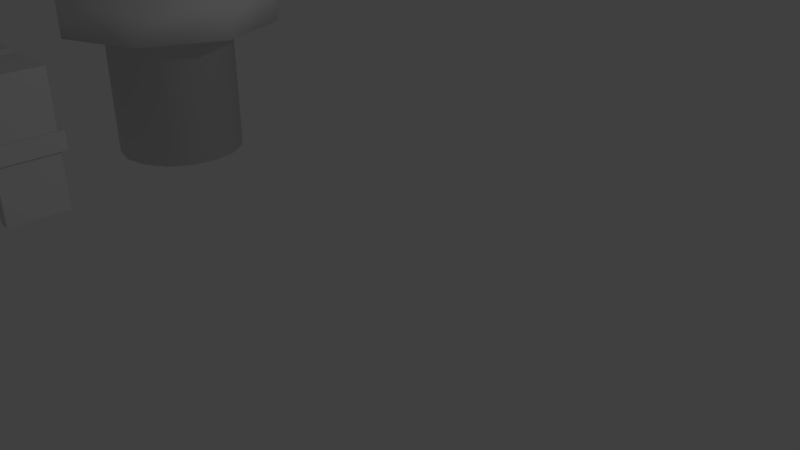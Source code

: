 # Source: Ex_7.blend  (saved by Blender 2.79.0; exported with 4.5.12 LTS)
import bpy
from mathutils import Matrix  # noqa: F401  (used for matrix-valued properties, if any)

bpy.ops.wm.read_factory_settings(use_empty=True)
scene = bpy.context.scene
scene.name = 'Scene'

# ---- collections
col_collection_1 = bpy.data.collections.new('Collection 1'); scene.collection.children.link(col_collection_1)

# ---- world
world_world = bpy.data.worlds.new('World'); scene.world = world_world
world_world.color = (0.05088, 0.05088, 0.05088)
world_world.use_sun_shadow = False
world_world.sun_shadow_jitter_overblur = 0.0
world_world.cycles.sampling_method = 'MANUAL'

# ---- cameras
cam_camera = bpy.data.cameras.new('Camera')
cam_camera.clip_end = 100.0
cam_camera.lens = 35.0
cam_camera.sensor_width = 32.0
cam_camera.sensor_height = 18.0
cam_camera.ortho_scale = 7.314
cam_camera.dof.focus_distance = 0.0
cam_camera.dof.aperture_fstop = 128.0

# ---- lights
light_lamp = bpy.data.lights.new('Lamp', 'POINT')
light_lamp.transmission_factor = 0.0
light_lamp.cutoff_distance = 30.0
light_lamp.energy = 100.0
light_lamp.shadow_buffer_clip_start = 1.001
light_lamp.shadow_soft_size = 0.1
light_lamp.shadow_maximum_resolution = 0.006
light_lamp.use_absolute_resolution = True

# ---- meshes
me_cube_001 = bpy.data.meshes.new('Cube.001')
me_cube_001.from_pydata([(-1.0, -1.0, -1.0), (-1.0, -1.0, 1.0), (-1.0, 1.0, -1.0), (-1.0, 1.0, 1.0), (1.0, -1.0, -1.0), (1.0, -1.0, 1.0), (1.0, 1.0, -1.0), (1.0, 1.0, 1.0), (0.126, 0.929, -0.929), (-0.126, 1.0, -1.0), (0.126, 1.0, 1.0), (-0.126, 1.0, 1.0), (0.126, -0.929, -0.929), (-0.126, -1.0, -1.0), (-0.126, -0.929, 0.929), (0.126, -1.0, 1.0), (-0.929, -0.126, -0.929), (-1.0, 0.126, -1.0), (-1.0, 0.126, 1.0), (-1.0, -0.126, 1.0), (1.0, 0.126, -1.0), (1.0, -0.126, -1.0), (0.929, -0.126, 0.929), (1.0, 0.126, 1.0), (-0.126, -0.126, 1.0), (0.126, -0.126, 1.0), (0.126, 0.126, 1.0), (-0.126, 0.126, 1.0), (0.126, -0.126, -1.0), (-0.126, -0.126, -1.0), (-0.126, 0.126, -1.0), (0.126, 0.126, -1.0), (-0.126, -0.126, 0.929), (-0.126, -1.0, 1.0), (0.126, -0.929, 0.929), (0.126, -0.126, 0.929), (0.126, -0.126, -0.929), (0.126, -1.0, -1.0), (-0.126, -0.929, -0.929), (-0.126, -0.126, -0.929), (0.126, 1.0, -1.0), (-0.126, 0.929, -0.929), (-0.126, 0.929, 0.929), (-0.126, 0.126, 0.929), (0.126, 0.126, 0.929), (0.126, 0.929, 0.929), (0.126, 0.126, -0.929), (-0.126, 0.126, -0.929), (-1.0, -0.126, -1.0), (-0.929, 0.126, -0.929), (1.0, -0.126, 1.0), (0.929, 0.126, 0.929), (-0.929, -0.126, 0.929), (-0.929, 0.126, 0.929), (0.929, -0.126, -0.929), (0.929, 0.126, -0.929), (-1.07, -1.07, 0.1377), (-1.0, -1.0, -0.1377), (-1.0, 1.0, -0.1377), (-1.0, 1.0, 0.1377), (1.07, 1.07, 0.1377), (1.0, 1.0, -0.1377), (1.0, -1.0, -0.1377), (1.0, -1.0, 0.1377), (0.05598, -1.07, 0.1377), (0.126, -1.0, -0.1377), (-0.126, -1.0, -0.1377), (-0.126, -1.0, 0.1377), (-0.05598, 1.07, 0.1377), (-0.126, 1.0, -0.1377), (0.126, 1.0, -0.1377), (0.126, 1.0, 0.1377), (1.07, 0.05598, 0.1377), (1.0, 0.126, -0.1377), (1.0, -0.126, -0.1377), (1.0, -0.126, 0.1377), (-1.07, -0.05598, 0.1377), (-1.0, -0.126, -0.1377), (-1.0, 0.126, -0.1377), (-1.0, 0.126, 0.1377), (-0.05598, -0.999, 0.1377), (-0.126, -0.929, -0.1377), (0.126, -0.929, -0.1377), (0.126, -0.929, 0.1377), (0.05598, 0.999, 0.1377), (0.126, 0.929, -0.1377), (-0.126, 0.929, -0.1377), (-0.126, 0.929, 0.1377), (0.999, -0.05598, 0.1377), (0.929, -0.126, -0.1377), (0.929, 0.126, -0.1377), (0.929, 0.126, 0.1377), (-0.999, 0.05598, 0.1377), (-0.929, 0.126, -0.1377), (-0.929, -0.126, -0.1377), (-0.929, -0.126, 0.1377), (0.05598, -0.999, 0.1377), (-0.126, -0.929, 0.1377), (-0.05598, -0.999, -0.1377), (0.05598, -0.999, -0.1377), (-0.05598, 0.999, 0.1377), (0.126, 0.929, 0.1377), (0.05598, 0.999, -0.1377), (-0.05598, 0.999, -0.1377), (0.999, 0.05598, 0.1377), (0.929, -0.126, 0.1377), (0.999, -0.05598, -0.1377), (0.999, 0.05598, -0.1377), (-0.999, -0.05598, 0.1377), (-0.929, 0.126, 0.1377), (-0.999, 0.05598, -0.1377), (-0.999, -0.05598, -0.1377), (-1.07, 1.07, 0.1377), (-0.126, 1.0, 0.1377), (-0.05598, 1.07, -0.1377), (-1.07, 1.07, -0.1377), (0.05598, 1.07, 0.1377), (1.0, 1.0, 0.1377), (1.07, 1.07, -0.1377), (0.05598, 1.07, -0.1377), (1.07, -1.07, 0.1377), (0.126, -1.0, 0.1377), (0.05598, -1.07, -0.1377), (1.07, -1.07, -0.1377), (-0.05598, -1.07, 0.1377), (-1.0, -1.0, 0.1377), (-1.07, -1.07, -0.1377), (-0.05598, -1.07, -0.1377), (-1.0, -0.126, 0.1377), (-1.07, -0.05598, -0.1377), (-1.07, 0.05598, 0.1377), (-1.07, 0.05598, -0.1377), (1.0, 0.126, 0.1377), (1.07, 0.05598, -0.1377), (1.07, -0.05598, 0.1377), (1.07, -0.05598, -0.1377)], [], [(13, 66, 57, 0), (11, 3, 18, 27), (71, 10, 7, 117), (50, 25, 15, 5), (2, 58, 69, 9), (4, 62, 65, 37), (125, 1, 19, 128), (28, 21, 4, 37), (0, 57, 77, 48), (21, 74, 62, 4), (7, 10, 26, 23), (6, 61, 73, 20), (75, 50, 5, 63), (117, 7, 23, 132), (40, 70, 61, 6), (59, 3, 11, 113), (63, 5, 15, 121), (40, 6, 20, 31), (48, 29, 13, 0), (24, 19, 1, 33), (82, 12, 37, 65), (2, 9, 30, 17), (17, 78, 58, 2), (32, 35, 44, 43), (36, 39, 47, 46), (32, 14, 34, 35), (36, 12, 38, 39), (45, 101, 87, 42), (22, 105, 91, 51), (42, 43, 44, 45), (8, 46, 47, 41), (39, 16, 49, 47), (35, 22, 51, 44), (52, 32, 43, 53), (54, 36, 46, 55), (53, 109, 95, 52), (81, 38, 12, 82), (85, 8, 41, 86), (89, 54, 55, 90), (93, 49, 16, 94), (79, 18, 3, 59), (14, 32, 24, 33), (35, 34, 15, 25), (12, 36, 28, 37), (39, 38, 13, 29), (97, 14, 33, 67), (34, 83, 121, 15), (101, 45, 10, 71), (42, 87, 113, 11), (43, 42, 11, 27), (45, 44, 26, 10), (46, 8, 40, 31), (41, 47, 30, 9), (16, 39, 29, 48), (47, 49, 17, 30), (22, 35, 25, 50), (44, 51, 23, 26), (32, 52, 19, 24), (53, 43, 27, 18), (36, 54, 21, 28), (55, 46, 31, 20), (105, 22, 50, 75), (51, 91, 132, 23), (109, 53, 18, 79), (52, 95, 128, 19), (86, 41, 9, 69), (38, 81, 66, 13), (90, 55, 20, 73), (8, 85, 70, 40), (94, 16, 48, 77), (54, 89, 74, 21), (14, 97, 83, 34), (49, 93, 78, 17), (96, 80, 98, 99), (100, 84, 102, 103), (104, 88, 106, 107), (108, 92, 110, 111), (112, 68, 114, 115), (116, 60, 118, 119), (120, 64, 122, 123), (124, 56, 126, 127), (56, 76, 129, 126), (130, 112, 115, 131), (60, 72, 133, 118), (134, 120, 123, 135), (80, 124, 127, 98), (64, 96, 99, 122), (84, 116, 119, 102), (68, 100, 103, 114), (88, 134, 135, 106), (72, 104, 107, 133), (92, 130, 131, 110), (76, 108, 111, 129), (67, 33, 1, 125), (80, 96, 83, 97), (99, 98, 81, 82), (84, 100, 87, 101), (103, 102, 85, 86), (88, 104, 91, 105), (107, 106, 89, 90), (92, 108, 95, 109), (111, 110, 93, 94), (68, 112, 59, 113), (115, 114, 69, 58), (60, 116, 71, 117), (119, 118, 61, 70), (64, 120, 63, 121), (123, 122, 65, 62), (56, 124, 67, 125), (127, 126, 57, 66), (76, 56, 125, 128), (126, 129, 77, 57), (112, 130, 79, 59), (131, 115, 58, 78), (72, 60, 117, 132), (118, 133, 73, 61), (120, 134, 75, 63), (135, 123, 62, 74), (124, 80, 97, 67), (98, 127, 66, 81), (96, 64, 121, 83), (122, 99, 82, 65), (116, 84, 101, 71), (102, 119, 70, 85), (100, 68, 113, 87), (114, 103, 86, 69), (134, 88, 105, 75), (106, 135, 74, 89), (104, 72, 132, 91), (133, 107, 90, 73), (130, 92, 109, 79), (110, 131, 78, 93), (108, 76, 128, 95), (129, 111, 94, 77)])
me_cube_001.use_remesh_preserve_volume = False
me_cube_001.use_remesh_preserve_attributes = False
me_cube_001.use_mirror_vertex_groups = False
me_cube_001.update()
me_cylinder_001 = bpy.data.meshes.new('Cylinder.001')
me_cylinder_001.from_pydata([(-8.682e-08, 0.9619, -1.0), (-1.203e-07, 0.9619, 1.0), (0.6802, 0.6802, -1.0), (0.6802, 0.6802, 1.0), (0.9619, 7.378e-08, -1.0), (0.9619, 9.24e-08, 1.0), (0.6802, -0.6802, -1.0), (0.6802, -0.6802, 1.0), (7.564e-08, -0.9619, -1.0), (4.211e-08, -0.9619, 1.0), (-0.6802, -0.6802, -1.0), (-0.6802, -0.6802, 1.0), (-0.9619, -8.868e-08, -1.0), (-0.9619, -7.005e-08, 1.0), (-0.6802, 0.6802, -1.0), (-0.6802, 0.6802, 1.0), (1.889e-08, 1.671, 1.0), (1.181, 1.181, 1.0), (1.671, -7.303e-08, 1.0), (1.181, -1.181, 1.0), (-1.272e-07, -1.671, 1.0), (-1.181, -1.181, 1.0), (-1.671, 1.992e-08, 1.0), (-1.181, 1.181, 1.0), (1.889e-08, 1.671, 1.738), (1.181, 1.181, 1.738), (1.671, -7.303e-08, 1.738), (1.181, -1.181, 1.738), (-1.272e-07, -1.671, 1.738), (-1.181, -1.181, 1.738), (-1.671, 1.992e-08, 1.738), (-1.181, 1.181, 1.738), (-2.831e-07, 0.0, 1.738), (0.8887, -0.3681, -1.0), (0.8887, -0.3681, 1.0), (-0.3681, 0.8887, -1.0), (-0.3681, 0.8887, 1.0), (1.426, -0.5907, 1.0), (-0.5907, 1.426, 1.0), (1.426, -0.5907, 1.738), (-0.5907, 1.426, 1.738), (0.5907, 0.5907, 1.738), (0.3681, -0.8887, -1.0), (0.3681, -0.8887, 1.0), (-0.8887, 0.3681, -1.0), (-0.8887, 0.3681, 1.0), (0.5907, -1.426, 1.0), (-1.426, 0.5907, 1.0), (0.5907, -1.426, 1.738), (-1.426, 0.5907, 1.738), (-0.5907, -0.5907, 1.738), (0.3681, 0.8887, -1.0), (0.3681, 0.8887, 1.0), (-0.8887, -0.3681, -1.0), (-0.8887, -0.3681, 1.0), (0.5907, 1.426, 1.0), (-1.426, -0.5907, 1.0), (0.5907, 1.426, 1.738), (-1.426, -0.5907, 1.738), (-0.5907, 0.5907, 1.738), (-1.192e-07, 1.008, 1.738), (-1.008, 0.0, 1.738), (0.8887, 0.3681, -1.0), (0.8887, 0.3681, 1.0), (-0.3681, -0.8887, -1.0), (-0.3681, -0.8887, 1.0), (1.426, 0.5907, 1.0), (-0.5907, -1.426, 1.0), (1.426, 0.5907, 1.738), (-0.5907, -1.426, 1.738), (0.5907, -0.5907, 1.738), (1.008, 0.0, 1.738), (-1.788e-07, -1.008, 1.738), (-0.481, 0.5043, -1.0), (-1.05e-08, 0.5522, -1.0), (0.481, 0.5043, -1.0), (-0.5206, -4.47e-08, -1.0), (4.47e-08, 1.49e-08, -1.0), (0.5206, 1.49e-08, -1.0), (-0.481, -0.5043, -1.0), (9.188e-08, -0.5522, -1.0), (0.481, -0.5043, -1.0)], [], [(51, 52, 3, 2), (62, 63, 5, 4), (33, 34, 7, 6), (42, 43, 9, 8), (64, 65, 11, 10), (53, 54, 13, 12), (44, 45, 15, 14), (35, 36, 1, 0), (34, 5, 18, 37), (54, 11, 21, 56), (52, 1, 16, 55), (43, 7, 19, 46), (45, 13, 22, 47), (63, 3, 17, 66), (65, 9, 20, 67), (36, 15, 23, 38), (47, 22, 30, 49), (67, 20, 28, 69), (37, 18, 26, 39), (55, 16, 24, 57), (38, 23, 31, 40), (56, 21, 29, 58), (46, 19, 27, 48), (66, 17, 25, 68), (71, 70, 27, 39), (72, 69, 28, 48), (60, 59, 32, 41), (61, 58, 29, 50), (57, 60, 41, 25), (68, 71, 39, 26), (16, 38, 40, 24), (19, 37, 39, 27), (1, 36, 38, 16), (7, 34, 37, 19), (14, 15, 36, 35), (4, 5, 34, 33), (59, 61, 50, 32), (70, 72, 48, 27), (20, 46, 48, 28), (23, 47, 49, 31), (15, 45, 47, 23), (9, 43, 46, 20), (12, 13, 45, 44), (6, 7, 43, 42), (31, 49, 61, 59), (24, 40, 60, 57), (49, 30, 58, 61), (40, 31, 59, 60), (22, 56, 58, 30), (17, 55, 57, 25), (3, 52, 55, 17), (13, 54, 56, 22), (10, 11, 54, 53), (0, 1, 52, 51), (32, 50, 72, 70), (25, 41, 71, 68), (50, 29, 69, 72), (41, 32, 70, 71), (18, 66, 68, 26), (21, 67, 69, 29), (11, 65, 67, 21), (5, 63, 66, 18), (8, 9, 65, 64), (2, 3, 63, 62), (35, 73, 44, 14), (73, 76, 12, 44), (76, 79, 53, 12), (79, 64, 10, 53), (0, 74, 73, 35), (74, 77, 76, 73), (77, 80, 79, 76), (80, 8, 64, 79), (51, 75, 74, 0), (75, 78, 77, 74), (78, 81, 80, 77), (81, 42, 8, 80), (2, 62, 75, 51), (62, 4, 78, 75), (4, 33, 81, 78), (33, 6, 42, 81)])
me_cylinder_001.polygons.foreach_set('use_smooth', [True] * 80)
me_cylinder_001.use_remesh_preserve_volume = False
me_cylinder_001.use_remesh_preserve_attributes = False
me_cylinder_001.use_mirror_vertex_groups = False
me_cylinder_001.update()

# ---- objects
ob_cube = bpy.data.objects.new('Cube', me_cube_001)
ob_cylinder = bpy.data.objects.new('Cylinder', me_cylinder_001)
ob_lamp = bpy.data.objects.new('Lamp', light_lamp)
ob_camera = bpy.data.objects.new('Camera', cam_camera)

# ---- transforms, parenting, visibility, modifiers, constraints
ob_cube.location = (-4.413, -3.376, 1.232)
ob_cube.lineart.crease_threshold = 0.0
ob_cylinder.location = (-4.518, 0.0, 1.239)
ob_cylinder.lineart.crease_threshold = 0.0
_m = ob_cylinder.modifiers.new('Bevel', 'BEVEL')
_m.segments = 3
_m.limit_method = 'WEIGHT'
_m.offset_type = 'WIDTH'
_m.spread = 0.0
ob_lamp.location = (4.076, 1.005, 5.904)
ob_lamp.rotation_euler = (0.6503, 0.05522, 1.866)
ob_lamp.lock_rotations_4d = False
ob_lamp.empty_display_type = 'ARROWS'
ob_lamp.color = (0.0, 0.0, 0.0, 0.0)
ob_lamp.lineart.crease_threshold = 0.0
ob_camera.location = (7.481, -6.508, 5.344)
ob_camera.rotation_euler = (1.109, 0.0, 0.8149)
ob_camera.lock_rotations_4d = False
ob_camera.empty_display_type = 'ARROWS'
ob_camera.color = (0.0, 0.0, 0.0, 0.0)
ob_camera.display_type = 'WIRE'
ob_camera.lineart.crease_threshold = 0.0

# ---- collection membership
col_collection_1.objects.link(ob_cube)
col_collection_1.objects.link(ob_cylinder)
col_collection_1.objects.link(ob_lamp)
col_collection_1.objects.link(ob_camera)

# ---- scene / render settings (as saved in the file)
scene.camera = ob_camera
scene.frame_start = 1; scene.frame_end = 250; scene.frame_set(1)
scene.render.engine = 'BLENDER_EEVEE_NEXT'
scene.render.resolution_percentage = 50
scene.render.dither_intensity = 0.0
scene.cycles.use_denoising = False
scene.cycles.samples = 128
scene.cycles.sampling_pattern = 'TABULATED_SOBOL'
scene.cycles.use_adaptive_sampling = False
scene.cycles.use_light_tree = False
scene.cycles.blur_glossy = 0.0
scene.cycles.sample_clamp_indirect = 0.0
scene.view_settings.view_transform = 'Standard'
bpy.context.view_layer.update()
